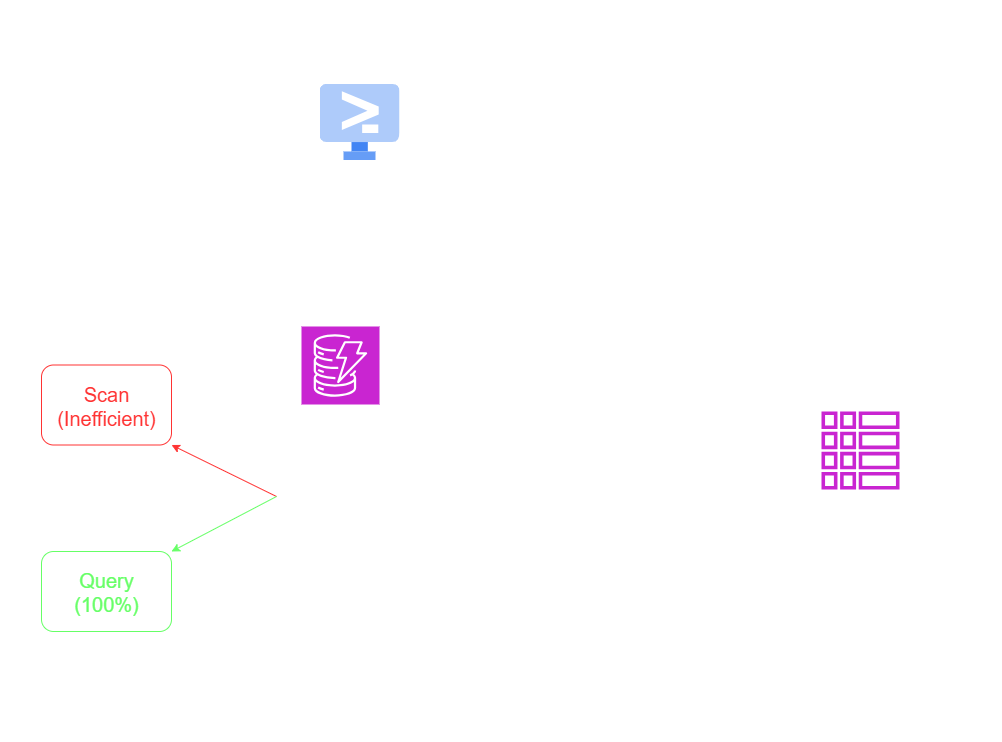

The diagram above was exported from draw.io. Its source (the exported page's mxGraphModel, read from the mxfile embedded in the PNG):
<mxGraphModel dx="1572" dy="1032" grid="1" gridSize="10" guides="1" tooltips="1" connect="1" arrows="1" fold="1" page="1" pageScale="1" pageWidth="1169" pageHeight="827" math="0" shadow="0">
  <root>
    <mxCell id="0" />
    <mxCell id="1" parent="0" />
    <mxCell id="rtu8ibH5RtI-8Jwr5ttJ-1" value="" style="editableCssRules=.*;html=1;shape=image;verticalLabelPosition=bottom;labelBackgroundColor=#ffffff;verticalAlign=top;aspect=fixed;imageAspect=0;image=data:image/svg+xml,(base64 omitted: 1096 chars);" vertex="1" parent="1">
      <mxGeometry x="438" y="132.5" width="80" height="76" as="geometry" />
    </mxCell>
    <mxCell id="rtu8ibH5RtI-8Jwr5ttJ-2" value="" style="sketch=0;points=[[0,0,0],[0.25,0,0],[0.5,0,0],[0.75,0,0],[1,0,0],[0,1,0],[0.25,1,0],[0.5,1,0],[0.75,1,0],[1,1,0],[0,0.25,0],[0,0.5,0],[0,0.75,0],[1,0.25,0],[1,0.5,0],[1,0.75,0]];outlineConnect=0;fontColor=#232F3E;fillColor=#C925D1;strokeColor=#ffffff;dashed=0;verticalLabelPosition=bottom;verticalAlign=top;align=center;html=1;fontSize=12;fontStyle=0;aspect=fixed;shape=mxgraph.aws4.resourceIcon;resIcon=mxgraph.aws4.dynamodb;" vertex="1" parent="1">
      <mxGeometry x="420" y="375" width="78" height="78" as="geometry" />
    </mxCell>
    <mxCell id="rtu8ibH5RtI-8Jwr5ttJ-3" value="" style="rounded=1;whiteSpace=wrap;html=1;fillColor=none;" vertex="1" parent="1">
      <mxGeometry x="395" y="340" width="380" height="410" as="geometry" />
    </mxCell>
    <mxCell id="rtu8ibH5RtI-8Jwr5ttJ-4" value="" style="rounded=1;whiteSpace=wrap;html=1;fillColor=none;" vertex="1" parent="1">
      <mxGeometry x="395" y="105.5" width="380" height="130" as="geometry" />
    </mxCell>
    <mxCell id="rtu8ibH5RtI-8Jwr5ttJ-5" value="" style="rounded=1;whiteSpace=wrap;html=1;fillColor=none;" vertex="1" parent="1">
      <mxGeometry x="410" y="520" width="350" height="210" as="geometry" />
    </mxCell>
    <mxCell id="rtu8ibH5RtI-8Jwr5ttJ-7" value="" style="sketch=0;outlineConnect=0;fontColor=#232F3E;gradientColor=none;fillColor=#C925D1;strokeColor=none;dashed=0;verticalLabelPosition=bottom;verticalAlign=top;align=center;html=1;fontSize=12;fontStyle=0;aspect=fixed;pointerEvents=1;shape=mxgraph.aws4.global_secondary_index;" vertex="1" parent="1">
      <mxGeometry x="940" y="460" width="78" height="78" as="geometry" />
    </mxCell>
    <mxCell id="rtu8ibH5RtI-8Jwr5ttJ-8" value="" style="endArrow=none;dashed=1;html=1;rounded=0;exitX=0.017;exitY=0.407;exitDx=0;exitDy=0;exitPerimeter=0;entryX=1.003;entryY=0.41;entryDx=0;entryDy=0;entryPerimeter=0;" edge="1" parent="1" source="rtu8ibH5RtI-8Jwr5ttJ-3" target="rtu8ibH5RtI-8Jwr5ttJ-3">
      <mxGeometry width="50" height="50" relative="1" as="geometry">
        <mxPoint x="540" y="490" as="sourcePoint" />
        <mxPoint x="590" y="440" as="targetPoint" />
      </mxGeometry>
    </mxCell>
    <mxCell id="rtu8ibH5RtI-8Jwr5ttJ-9" value="" style="rounded=1;whiteSpace=wrap;html=1;fillColor=none;strokeColor=#FF3333;" vertex="1" parent="1">
      <mxGeometry x="160" y="413.5" width="130" height="80" as="geometry" />
    </mxCell>
    <mxCell id="rtu8ibH5RtI-8Jwr5ttJ-10" value="Scan (Inefficient)" style="text;html=1;align=center;verticalAlign=middle;whiteSpace=wrap;rounded=0;fontSize=20;fontColor=#FF3333;" vertex="1" parent="1">
      <mxGeometry x="170" y="438.5" width="110" height="30" as="geometry" />
    </mxCell>
    <mxCell id="rtu8ibH5RtI-8Jwr5ttJ-11" value="Query (100%)" style="text;html=1;align=center;verticalAlign=middle;whiteSpace=wrap;rounded=0;fontSize=20;fontColor=#66FF66;" vertex="1" parent="1">
      <mxGeometry x="170" y="625" width="110" height="30" as="geometry" />
    </mxCell>
    <mxCell id="rtu8ibH5RtI-8Jwr5ttJ-12" value="" style="rounded=1;whiteSpace=wrap;html=1;fillColor=none;fontColor=#66FF66;strokeColor=#66FF66;" vertex="1" parent="1">
      <mxGeometry x="160" y="600" width="130" height="80" as="geometry" />
    </mxCell>
    <mxCell id="rtu8ibH5RtI-8Jwr5ttJ-15" value="LSI Index — LSI-PedidocaiocesarStatus" style="text;html=1;align=center;verticalAlign=middle;whiteSpace=wrap;rounded=0;fontSize=18;fontStyle=1" vertex="1" parent="1">
      <mxGeometry x="400" y="550" width="370" height="30" as="geometry" />
    </mxCell>
    <mxCell id="rtu8ibH5RtI-8Jwr5ttJ-16" value="&lt;div&gt;Same physical storage as the table&lt;/div&gt;&lt;div&gt;Partition: User ID (String)&lt;/div&gt;&lt;div&gt;Sort: Status (String)&lt;/div&gt;&lt;div&gt;Projection: All&lt;/div&gt;&lt;div&gt;Query: User ID + Status = Entregue · 100&lt;/div&gt;" style="text;html=1;align=center;verticalAlign=middle;whiteSpace=wrap;rounded=0;fontSize=17;" vertex="1" parent="1">
      <mxGeometry x="395" y="640" width="370" height="30" as="geometry" />
    </mxCell>
    <mxCell id="rtu8ibH5RtI-8Jwr5ttJ-18" value="&lt;div&gt;Pedido-caiocesar&lt;/div&gt;&lt;div&gt;Partition key: User ID (String)&lt;/div&gt;&lt;div&gt;Sort key: Order Date (String)&lt;/div&gt;&lt;div&gt;5 RCU / 5 WCU · Provisioned&lt;/div&gt;&lt;div&gt;LSI Index — LSI-PedidocaiocesarStatus&lt;/div&gt;" style="text;html=1;align=center;verticalAlign=middle;whiteSpace=wrap;rounded=0;fontSize=17;fontStyle=0" vertex="1" parent="1">
      <mxGeometry x="430" y="430" width="370" height="30" as="geometry" />
    </mxCell>
    <mxCell id="rtu8ibH5RtI-8Jwr5ttJ-22" value="Amazon DynamoDB" style="text;html=1;align=center;verticalAlign=middle;whiteSpace=wrap;rounded=0;fontSize=20;fontStyle=1" vertex="1" parent="1">
      <mxGeometry x="438" y="350" width="370" height="30" as="geometry" />
    </mxCell>
    <mxCell id="rtu8ibH5RtI-8Jwr5ttJ-24" value="Global Secondary Index (GSI)" style="text;html=1;align=center;verticalAlign=middle;whiteSpace=wrap;rounded=0;fontSize=20;" vertex="1" parent="1">
      <mxGeometry x="856" y="414" width="246" height="30" as="geometry" />
    </mxCell>
    <mxCell id="rtu8ibH5RtI-8Jwr5ttJ-25" value="&lt;div&gt;GSI-Status-ValorTotal&lt;/div&gt;&lt;div&gt;Separate shadow table&lt;/div&gt;&lt;div&gt;Asynchronous replication&lt;/div&gt;&lt;div&gt;Partition: Status (String)&lt;/div&gt;&lt;div&gt;Sort: ValorTotal (Number)&lt;/div&gt;&lt;div&gt;Creation: ~10 min after table&lt;/div&gt;&lt;div&gt;Query: Status=Delivered&lt;/div&gt;&lt;div&gt;ValorTotal ≥ 60 · 100%&lt;/div&gt;" style="text;html=1;align=center;verticalAlign=middle;whiteSpace=wrap;rounded=0;fontSize=17;" vertex="1" parent="1">
      <mxGeometry x="864" y="620" width="230" height="30" as="geometry" />
    </mxCell>
    <mxCell id="rtu8ibH5RtI-8Jwr5ttJ-29" value="&lt;span style=&quot;font-family: &amp;quot;Anthropic Sans&amp;quot;, -apple-system, BlinkMacSystemFont, &amp;quot;Segoe UI&amp;quot;, sans-serif; text-align: start; text-wrap-mode: nowrap;&quot;&gt;AWS CloudShell&lt;/span&gt;" style="text;html=1;align=center;verticalAlign=middle;whiteSpace=wrap;rounded=0;fontSize=20;fontStyle=1" vertex="1" parent="1">
      <mxGeometry x="510" y="120" width="246" height="30" as="geometry" />
    </mxCell>
    <mxCell id="rtu8ibH5RtI-8Jwr5ttJ-30" value="&lt;div&gt;batch-write-item · pedidos_import.json&lt;/div&gt;&lt;div&gt;Populate table automatically&lt;/div&gt;" style="text;html=1;align=center;verticalAlign=middle;whiteSpace=wrap;rounded=0;fontSize=17;" vertex="1" parent="1">
      <mxGeometry x="518" y="178.5" width="230" height="30" as="geometry" />
    </mxCell>
    <mxCell id="rtu8ibH5RtI-8Jwr5ttJ-32" value="" style="endArrow=classic;html=1;rounded=0;exitX=0.5;exitY=1;exitDx=0;exitDy=0;entryX=0.5;entryY=0;entryDx=0;entryDy=0;" edge="1" parent="1" source="rtu8ibH5RtI-8Jwr5ttJ-4" target="rtu8ibH5RtI-8Jwr5ttJ-3">
      <mxGeometry relative="1" as="geometry">
        <mxPoint x="480" y="460" as="sourcePoint" />
        <mxPoint x="640" y="460" as="targetPoint" />
      </mxGeometry>
    </mxCell>
    <mxCell id="rtu8ibH5RtI-8Jwr5ttJ-33" value="&#10;&lt;span style=&quot;color: rgb(255, 255, 255); font-family: &amp;quot;Anthropic Sans&amp;quot;, -apple-system, BlinkMacSystemFont, &amp;quot;Segoe UI&amp;quot;, sans-serif; font-size: 12px; font-style: normal; font-variant-ligatures: normal; font-variant-caps: normal; font-weight: 400; letter-spacing: normal; orphans: 2; text-align: start; text-indent: 0px; text-transform: none; widows: 2; word-spacing: 0px; -webkit-text-stroke-width: 0px; white-space: nowrap; text-decoration-thickness: initial; text-decoration-style: initial; text-decoration-color: initial; display: inline !important; float: none;&quot;&gt;batch-write-item&lt;/span&gt;&#10;&#10;" style="edgeLabel;resizable=0;html=1;;align=center;verticalAlign=middle;labelBackgroundColor=none;" connectable="0" vertex="1" parent="rtu8ibH5RtI-8Jwr5ttJ-32">
      <mxGeometry relative="1" as="geometry" />
    </mxCell>
    <mxCell id="rtu8ibH5RtI-8Jwr5ttJ-37" value="" style="endArrow=classic;html=1;rounded=0;exitX=1.01;exitY=0.387;exitDx=0;exitDy=0;exitPerimeter=0;" edge="1" parent="1" source="rtu8ibH5RtI-8Jwr5ttJ-3" target="rtu8ibH5RtI-8Jwr5ttJ-7">
      <mxGeometry relative="1" as="geometry">
        <mxPoint x="490" y="460" as="sourcePoint" />
        <mxPoint x="650" y="460" as="targetPoint" />
      </mxGeometry>
    </mxCell>
    <mxCell id="rtu8ibH5RtI-8Jwr5ttJ-38" value="Asynchronous replication" style="edgeLabel;resizable=0;html=1;;align=center;verticalAlign=middle;labelBackgroundColor=none;" connectable="0" vertex="1" parent="rtu8ibH5RtI-8Jwr5ttJ-37">
      <mxGeometry relative="1" as="geometry" />
    </mxCell>
    <mxCell id="rtu8ibH5RtI-8Jwr5ttJ-41" value="" style="endArrow=classic;html=1;rounded=0;exitX=0;exitY=0.5;exitDx=0;exitDy=0;entryX=1;entryY=1;entryDx=0;entryDy=0;fontColor=#FF3333;strokeColor=#FF3333;" edge="1" parent="1" source="rtu8ibH5RtI-8Jwr5ttJ-3" target="rtu8ibH5RtI-8Jwr5ttJ-9">
      <mxGeometry width="50" height="50" relative="1" as="geometry">
        <mxPoint x="540" y="490" as="sourcePoint" />
        <mxPoint x="590" y="440" as="targetPoint" />
      </mxGeometry>
    </mxCell>
    <mxCell id="rtu8ibH5RtI-8Jwr5ttJ-43" value="" style="endArrow=classic;html=1;rounded=0;entryX=1;entryY=0;entryDx=0;entryDy=0;exitX=0;exitY=0.5;exitDx=0;exitDy=0;strokeColor=#66FF66;" edge="1" parent="1" source="rtu8ibH5RtI-8Jwr5ttJ-3" target="rtu8ibH5RtI-8Jwr5ttJ-12">
      <mxGeometry width="50" height="50" relative="1" as="geometry">
        <mxPoint x="390" y="550" as="sourcePoint" />
        <mxPoint x="590" y="440" as="targetPoint" />
      </mxGeometry>
    </mxCell>
    <mxCell id="rtu8ibH5RtI-8Jwr5ttJ-44" value="" style="rounded=1;arcSize=10;dashed=1;fillColor=none;gradientColor=none;dashPattern=1 1;strokeWidth=2;" vertex="1" parent="1">
      <mxGeometry x="120" y="50" width="1000" height="740" as="geometry" />
    </mxCell>
    <mxCell id="rtu8ibH5RtI-8Jwr5ttJ-45" value="AWS Region" style="text;html=1;align=center;verticalAlign=middle;whiteSpace=wrap;rounded=0;fontSize=20;" vertex="1" parent="1">
      <mxGeometry x="130" y="70" width="174" height="30" as="geometry" />
    </mxCell>
  </root>
</mxGraphModel>